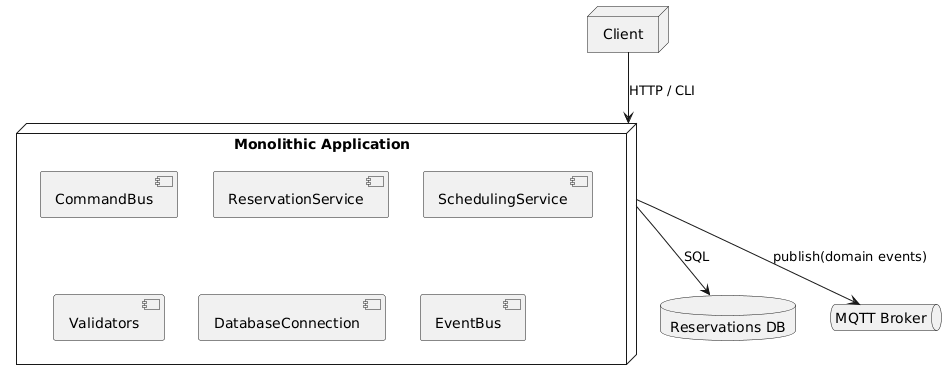

The diagram above was rendered by PlantUML. Its source (embedded in the PNG):
@startuml
node "Client" as Client

node "Monolithic Application" as App {
  [CommandBus]
  [ReservationService]
  [SchedulingService]
  [Validators]
  [DatabaseConnection]
  [EventBus]
}

database "Reservations DB" as DB
queue "MQTT Broker" as Broker

Client --> App : HTTP / CLI
App --> DB : SQL
App --> Broker : publish(domain events)
@enduml